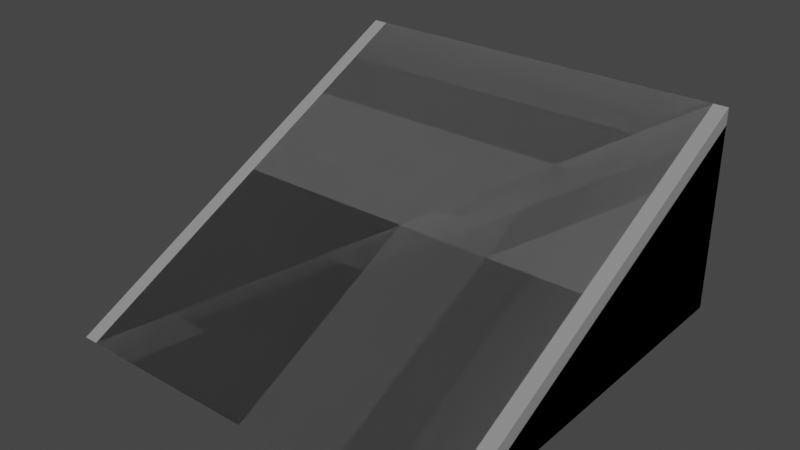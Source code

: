 # Source: AccentLight.blend  (saved by Blender 3.3.6; exported with 4.5.12 LTS)
import bpy
from mathutils import Matrix  # noqa: F401  (used for matrix-valued properties, if any)

bpy.ops.wm.read_factory_settings(use_empty=True)
scene = bpy.context.scene
scene.name = 'Scene'

# ---- collections
col_collection = bpy.data.collections.new('Collection'); scene.collection.children.link(col_collection)

# ---- materials (node trees are filled in below, after node groups)
mat_metal = bpy.data.materials.new('Metal')
mat_metal.alpha_threshold = 0.0
mat_metal.use_transparent_shadow = False
mat_metal.diffuse_color = (0.2738, 0.2738, 0.2738, 1.0)
mat_metal.line_color = (0.0, 0.0, 0.0, 1.0)
mat_light = bpy.data.materials.new('Light')
mat_light.use_transparent_shadow = False

# ---- material node trees

# ---- world
world_world = bpy.data.worlds.new('World'); scene.world = world_world
world_world.use_nodes = True; world_world.node_tree.nodes.clear()
_N = world_world.node_tree.nodes; _L = world_world.node_tree.links
n0 = _N.new('ShaderNodeOutputWorld'); n0.name = 'World Output'; n0.location = (300, 300)
n1 = _N.new('ShaderNodeBackground'); n1.name = 'Background'; n1.location = (10, 300)
n1.inputs[0].default_value = (0.05088, 0.05088, 0.05088, 1.0)
_L.new(n1.outputs[0], n0.inputs[0])
n0.is_active_output = True
world_world.color = (0.05088, 0.05088, 0.05088)
world_world.use_sun_shadow = False
world_world.sun_shadow_jitter_overblur = 0.0

# ---- meshes
me_accentlightmodel = bpy.data.meshes.new('AccentLightModel')
me_accentlightmodel.from_pydata([(1.0, 1.0, 0.0), (1.0, 1.0, 0.0), (-1.0, 1.0, 0.0), (-1.0, 1.0, 0.0), (0.9, 1.0, 0.905), (-0.9, 1.0, 0.905), (-0.9, 1.0, 0.095), (0.9, 1.0, 0.095), (-0.63, 0.8841, 0.7835), (0.63, 0.8841, 0.7835), (-0.63, 0.8841, 0.2165), (0.63, 0.8841, 0.2165), (0.9278, 1.0, 1.0), (1.0, 1.0, 0.9193), (1.0, -0.8385, 0.0), (0.9278, -1.0, 0.0), (-1.0, 1.0, 0.9193), (-0.9278, 1.0, 1.0), (-0.9278, -1.0, 0.0), (-1.0, -0.8385, 0.0)], [], [(5, 17, 12, 4), (1, 3, 6, 7), (2, 16, 5, 3), (12, 17, 18, 15), (0, 2, 3, 1), (2, 0, 14, 15, 18, 19), (0, 13, 14), (19, 16, 2), (7, 6, 10, 11), (4, 1, 7), (3, 5, 6), (10, 8, 9, 11), (6, 5, 8, 10), (4, 7, 11, 9), (5, 4, 9, 8), (12, 13, 4), (16, 17, 5), (12, 15, 14, 13), (18, 17, 16, 19), (4, 13, 0, 1)])
me_accentlightmodel.polygons.foreach_set('use_smooth', [0, 0, 0, 0, 0, 0, 0, 0, 1, 0, 0, 1, 1, 1, 1, 0, 0, 0, 0, 0])
me_accentlightmodel.polygons.foreach_set('material_index', [0, 0, 0, 0, 0, 0, 0, 0, 1, 0, 0, 1, 1, 1, 1, 0, 0, 0, 0, 0])
_uv = me_accentlightmodel.uv_layers.new(name='UVMap')
_uv.uv.foreach_set('vector', [0.9798, 0.02767, 0.9961, 0.02106, 0.9961, 0.4627, 0.9798, 0.4561, 0.8239, 0.4799, 0.8239, 0.00387, 0.8402, 0.02767, 0.8402, 0.4561, 0.8239, 0.00387, 0.9822, 0.00387, 0.9798, 0.02767, 0.8239, 0.00387, 0.4627, 0.5361, 0.02106, 0.5361, 0.02106, 0.00387, 0.4627, 0.00387, 0.00387, 0.5438, 0.00387, 0.5438, 0.00387, 0.5438, 0.00387, 0.5438, 0.4876, 0.4799, 0.4876, 0.00387, 0.7896, 0.00387, 0.8161, 0.02106, 0.8161, 0.4627, 0.7896, 0.4799, 0.6911, 0.5855, 0.8868, 0.4876, 0.8868, 0.9769, 0.6833, 0.4876, 0.6833, 0.9769, 0.4876, 0.879, 0.8402, 0.4561, 0.8402, 0.02767, 0.8802, 0.09193, 0.8802, 0.3918, 0.9798, 0.4561, 0.8239, 0.4799, 0.8402, 0.4561, 0.8239, 0.00387, 0.9798, 0.02767, 0.8402, 0.02767, 0.8802, 0.09193, 0.9779, 0.09193, 0.9779, 0.3918, 0.8802, 0.3918, 0.8402, 0.02767, 0.9798, 0.02767, 0.9779, 0.09193, 0.8802, 0.09193, 0.9798, 0.4561, 0.8402, 0.4561, 0.8802, 0.3918, 0.9779, 0.3918, 0.9345, 0.4876, 0.9345, 0.9161, 0.8945, 0.8518, 0.8945, 0.5519, 0.9961, 0.4627, 0.9822, 0.4799, 0.9798, 0.4561, 0.9822, 0.00387, 0.9961, 0.02106, 0.9798, 0.02767, 0.4627, 0.5361, 0.4627, 0.00387, 0.4799, 0.03824, 0.4799, 0.5275, 0.02106, 0.00387, 0.02106, 0.5361, 0.00387, 0.5275, 0.00387, 0.03824, 0.9798, 0.4561, 0.9822, 0.4799, 0.8239, 0.4799, 0.8239, 0.4799])
me_accentlightmodel.materials.append(mat_metal)
me_accentlightmodel.materials.append(mat_light)
me_accentlightmodel.use_remesh_preserve_volume = False
me_accentlightmodel.use_remesh_preserve_attributes = False
me_accentlightmodel.use_mirror_vertex_groups = False
me_accentlightmodel.update()
me_accentlightcollidermesh = bpy.data.meshes.new('AccentLightColliderMesh')
me_accentlightcollidermesh.from_pydata([(1.0, 1.0, 1.0), (1.0, 1.0, 0.0), (1.0, -1.0, 0.0), (1.0, 1.0, 0.0), (-1.0, 1.0, 1.0), (-1.0, 1.0, 0.0), (-1.0, -1.0, 0.0), (-1.0, 1.0, 0.0), (1.0, 1.0, 1.0), (-1.0, 1.0, 1.0)], [], [(0, 4, 6, 2), (7, 9, 8, 3), (6, 4, 5), (5, 1, 2, 6), (1, 0, 2), (1, 5, 7, 3), (4, 0, 8, 9), (0, 1, 3, 8), (5, 4, 9, 7)])
_uv = me_accentlightcollidermesh.uv_layers.new(name='UVMap')
_uv.uv.foreach_set('vector', [0.625, 0.5, 0.875, 0.5, 0.875, 0.75, 0.625, 0.75, 0.375, 0.25, 0.625, 0.25, 0.625, 0.5, 0.375, 0.5, 0.625, 0.0, 0.625, 0.25, 0.375, 0.25, 0.125, 0.5, 0.375, 0.5, 0.375, 0.75, 0.125, 0.75, 0.375, 0.5, 0.625, 0.5, 0.375, 0.75, 0.375, 0.5, 0.125, 0.5, 0.125, 0.5, 0.375, 0.5, 0.875, 0.5, 0.625, 0.5, 0.625, 0.5, 0.875, 0.5, 0.625, 0.5, 0.375, 0.5, 0.375, 0.5, 0.625, 0.5, 0.375, 0.25, 0.625, 0.25, 0.625, 0.25, 0.375, 0.25])
me_accentlightcollidermesh.materials.append(mat_metal)
me_accentlightcollidermesh.use_remesh_preserve_volume = False
me_accentlightcollidermesh.use_remesh_preserve_attributes = False
me_accentlightcollidermesh.use_mirror_vertex_groups = False
me_accentlightcollidermesh.update()

# ---- objects
ob_accentlight = bpy.data.objects.new('AccentLight', me_accentlightmodel)
ob_accentlightcollider = bpy.data.objects.new('AccentLightCollider', me_accentlightcollidermesh)

# ---- transforms, parenting, visibility, modifiers, constraints
ob_accentlight.location = (0.0, 0.0, 0.0)
ob_accentlight.lock_rotations_4d = False
ob_accentlight.empty_display_type = 'ARROWS'
ob_accentlight.lineart.crease_threshold = 0.0
ob_accentlightcollider.parent = ob_accentlight
ob_accentlightcollider.location = (0.0, 0.0, 0.0)
ob_accentlightcollider.lock_rotations_4d = False
ob_accentlightcollider.empty_display_type = 'ARROWS'
ob_accentlightcollider.lineart.crease_threshold = 0.0

# ---- collection membership
col_collection.objects.link(ob_accentlight)
col_collection.objects.link(ob_accentlightcollider)

# ---- scene / render settings (as saved in the file)
scene.frame_start = 1; scene.frame_end = 250; scene.frame_set(1)
scene.render.engine = 'BLENDER_EEVEE_NEXT'
scene.cycles.use_denoising = False
scene.cycles.samples = 128
scene.cycles.sampling_pattern = 'TABULATED_SOBOL'
scene.cycles.use_adaptive_sampling = False
scene.cycles.use_light_tree = False
scene.view_settings.view_transform = 'Filmic'
bpy.context.view_layer.update()

# ---- added for rendering (the .blend has no active camera and no usable light): camera, sun
cam_auto = bpy.data.cameras.new('AutoCamera')
cam_auto.lens = 50.0
cam_auto.sensor_width = 36.0
cam_auto.clip_end = 1000.0
ob_auto_camera = bpy.data.objects.new('AutoCamera', cam_auto)
scene.collection.objects.link(ob_auto_camera)
ob_auto_camera.location = (2.77567, -3.33081, 2.72054)
ob_auto_camera.rotation_euler = (1.09748, -7.21219e-08, 0.694738)
scene.camera = ob_auto_camera
light_auto_sun = bpy.data.lights.new('AutoSun', 'SUN')
light_auto_sun.energy = 3.0
light_auto_sun.angle = 0.0523599
ob_auto_sun = bpy.data.objects.new('AutoSun', light_auto_sun)
scene.collection.objects.link(ob_auto_sun)
ob_auto_sun.rotation_euler = (0.872665, 0.174533, 0.523599)
bpy.context.view_layer.update()
